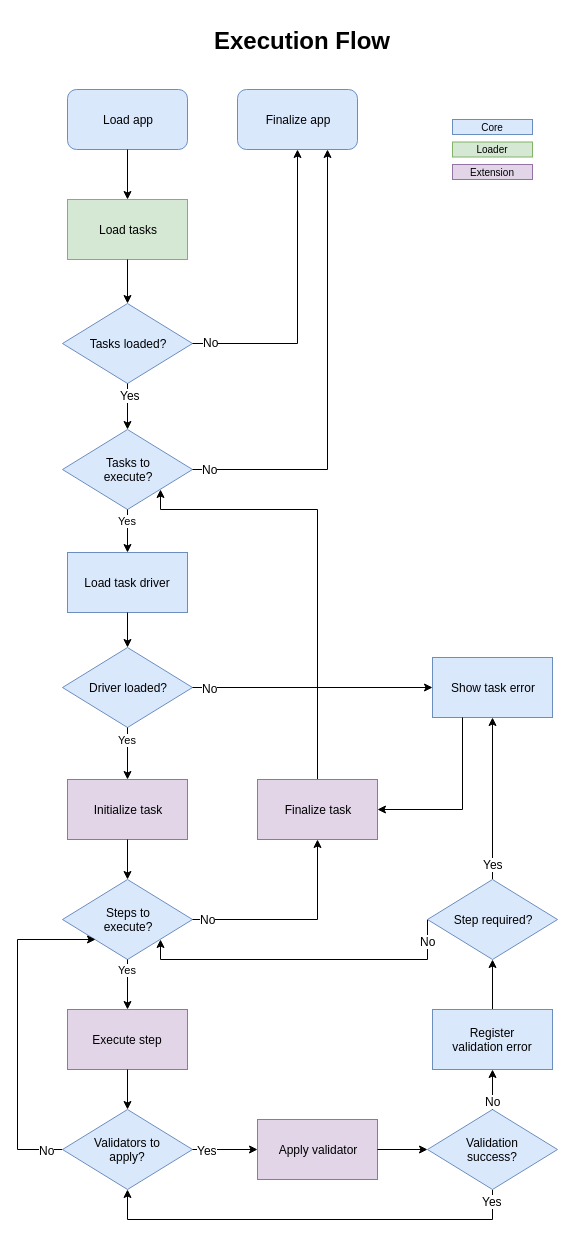

The diagram above was exported from draw.io. Its source (the exported page's mxGraphModel, read from the mxfile embedded in the PNG):
<mxGraphModel dx="1112" dy="1634" grid="0" gridSize="10" guides="1" tooltips="1" connect="1" arrows="1" fold="1" page="1" pageScale="1" pageWidth="827" pageHeight="1169" math="0" shadow="0">
  <root>
    <mxCell id="0" />
    <mxCell id="1" parent="0" />
    <mxCell id="507c7ed7ec2ecfad-1" value="Execution Flow" style="text;strokeColor=none;fillColor=none;html=1;fontSize=24;fontStyle=1;verticalAlign=middle;align=center;" parent="1" vertex="1">
      <mxGeometry x="180" y="-39" width="290" height="60" as="geometry" />
    </mxCell>
    <mxCell id="4264b61c498bbe07-1" value="Load app" style="rounded=1;whiteSpace=wrap;html=1;fillColor=#dae8fc;strokeColor=#6c8ebf;" parent="1" vertex="1">
      <mxGeometry x="90" y="40" width="120" height="60" as="geometry" />
    </mxCell>
    <mxCell id="4264b61c498bbe07-2" value="Load tasks" style="rounded=0;whiteSpace=wrap;html=1;fillColor=#d5e8d4;strokeColor=#82b366;" parent="1" vertex="1">
      <mxGeometry x="90" y="150" width="120" height="60" as="geometry" />
    </mxCell>
    <mxCell id="4264b61c498bbe07-6" style="edgeStyle=orthogonalEdgeStyle;rounded=0;html=1;exitX=0.5;exitY=1;entryX=0.5;entryY=0;startArrow=none;startFill=0;jettySize=auto;orthogonalLoop=1;" parent="1" source="4264b61c498bbe07-1" target="4264b61c498bbe07-2" edge="1">
      <mxGeometry relative="1" as="geometry" />
    </mxCell>
    <mxCell id="4264b61c498bbe07-3" value="Tasks loaded?" style="rhombus;whiteSpace=wrap;html=1;fillColor=#dae8fc;strokeColor=#6c8ebf;" parent="1" vertex="1">
      <mxGeometry x="85" y="254" width="130" height="80" as="geometry" />
    </mxCell>
    <mxCell id="4264b61c498bbe07-7" style="edgeStyle=orthogonalEdgeStyle;rounded=0;html=1;exitX=0.5;exitY=1;entryX=0.5;entryY=0;startArrow=none;startFill=0;jettySize=auto;orthogonalLoop=1;" parent="1" source="4264b61c498bbe07-2" target="4264b61c498bbe07-3" edge="1">
      <mxGeometry relative="1" as="geometry" />
    </mxCell>
    <mxCell id="4264b61c498bbe07-9" value="Load task driver" style="rounded=0;whiteSpace=wrap;html=1;fillColor=#dae8fc;strokeColor=#6c8ebf;" parent="1" vertex="1">
      <mxGeometry x="90" y="503" width="120" height="60" as="geometry" />
    </mxCell>
    <mxCell id="4264b61c498bbe07-11" value="Driver loaded?" style="rhombus;whiteSpace=wrap;html=1;fillColor=#dae8fc;strokeColor=#6c8ebf;" parent="1" vertex="1">
      <mxGeometry x="85" y="598" width="130" height="80" as="geometry" />
    </mxCell>
    <mxCell id="4264b61c498bbe07-12" style="edgeStyle=orthogonalEdgeStyle;rounded=0;html=1;exitX=0.5;exitY=1;entryX=0.5;entryY=0;startArrow=none;startFill=0;jettySize=auto;orthogonalLoop=1;" parent="1" source="4264b61c498bbe07-9" target="4264b61c498bbe07-11" edge="1">
      <mxGeometry relative="1" as="geometry" />
    </mxCell>
    <mxCell id="4264b61c498bbe07-13" value="Tasks to&lt;br&gt;execute?" style="rhombus;whiteSpace=wrap;html=1;fillColor=#dae8fc;strokeColor=#6c8ebf;" parent="1" vertex="1">
      <mxGeometry x="85" y="380" width="130" height="80" as="geometry" />
    </mxCell>
    <mxCell id="4264b61c498bbe07-10" value="Yes" style="edgeStyle=orthogonalEdgeStyle;rounded=0;html=1;exitX=0.5;exitY=1;entryX=0.5;entryY=0;startArrow=none;startFill=0;jettySize=auto;orthogonalLoop=1;" parent="1" source="4264b61c498bbe07-13" target="4264b61c498bbe07-9" edge="1">
      <mxGeometry x="-0.4976" relative="1" as="geometry">
        <mxPoint as="offset" />
      </mxGeometry>
    </mxCell>
    <mxCell id="4264b61c498bbe07-14" style="edgeStyle=orthogonalEdgeStyle;rounded=0;html=1;exitX=0.5;exitY=1;entryX=0.5;entryY=0;startArrow=none;startFill=0;jettySize=auto;orthogonalLoop=1;" parent="1" source="4264b61c498bbe07-3" target="4264b61c498bbe07-13" edge="1">
      <mxGeometry relative="1" as="geometry">
        <mxPoint x="150" y="340" as="sourcePoint" />
        <mxPoint x="150" y="470" as="targetPoint" />
      </mxGeometry>
    </mxCell>
    <mxCell id="71306c3f34080c78-2" value="Yes" style="text;html=1;resizable=0;points=[];align=center;verticalAlign=middle;labelBackgroundColor=#ffffff;" parent="4264b61c498bbe07-14" vertex="1" connectable="0">
      <mxGeometry x="-0.2927" y="2" relative="1" as="geometry">
        <mxPoint y="-5" as="offset" />
      </mxGeometry>
    </mxCell>
    <mxCell id="4264b61c498bbe07-15" value="Finalize app&lt;br&gt;" style="rounded=1;whiteSpace=wrap;html=1;fillColor=#dae8fc;strokeColor=#6c8ebf;" parent="1" vertex="1">
      <mxGeometry x="260" y="40" width="120" height="60" as="geometry" />
    </mxCell>
    <mxCell id="4264b61c498bbe07-8" style="edgeStyle=orthogonalEdgeStyle;rounded=0;html=1;exitX=1;exitY=0.5;startArrow=none;startFill=0;jettySize=auto;orthogonalLoop=1;entryX=0.5;entryY=1;" parent="1" source="4264b61c498bbe07-3" target="4264b61c498bbe07-15" edge="1">
      <mxGeometry relative="1" as="geometry" />
    </mxCell>
    <mxCell id="71306c3f34080c78-1" value="No" style="text;html=1;resizable=0;points=[];align=center;verticalAlign=middle;labelBackgroundColor=#ffffff;" parent="4264b61c498bbe07-8" vertex="1" connectable="0">
      <mxGeometry x="-0.8209" y="-1" relative="1" as="geometry">
        <mxPoint x="-9" y="-3" as="offset" />
      </mxGeometry>
    </mxCell>
    <mxCell id="4264b61c498bbe07-16" style="edgeStyle=orthogonalEdgeStyle;rounded=0;html=1;exitX=1;exitY=0.5;entryX=0.75;entryY=1;startArrow=none;startFill=0;jettySize=auto;orthogonalLoop=1;" parent="1" source="4264b61c498bbe07-13" target="4264b61c498bbe07-15" edge="1">
      <mxGeometry relative="1" as="geometry">
        <Array as="points">
          <mxPoint x="350" y="420" />
        </Array>
      </mxGeometry>
    </mxCell>
    <mxCell id="71306c3f34080c78-4" value="No" style="text;html=1;resizable=0;points=[];align=center;verticalAlign=middle;labelBackgroundColor=#ffffff;" parent="4264b61c498bbe07-16" vertex="1" connectable="0">
      <mxGeometry x="-0.9327" relative="1" as="geometry">
        <mxPoint x="2" y="-1" as="offset" />
      </mxGeometry>
    </mxCell>
    <mxCell id="4264b61c498bbe07-18" value="Show task error" style="rounded=0;whiteSpace=wrap;html=1;fillColor=#dae8fc;strokeColor=#6c8ebf;" parent="1" vertex="1">
      <mxGeometry x="455" y="608" width="120" height="60" as="geometry" />
    </mxCell>
    <mxCell id="4264b61c498bbe07-19" style="edgeStyle=orthogonalEdgeStyle;rounded=0;html=1;exitX=1;exitY=0.5;entryX=0;entryY=0.5;startArrow=none;startFill=0;jettySize=auto;orthogonalLoop=1;" parent="1" source="4264b61c498bbe07-11" target="4264b61c498bbe07-18" edge="1">
      <mxGeometry relative="1" as="geometry" />
    </mxCell>
    <mxCell id="71306c3f34080c78-3" value="No" style="text;html=1;resizable=0;points=[];align=center;verticalAlign=middle;labelBackgroundColor=#ffffff;" parent="4264b61c498bbe07-19" vertex="1" connectable="0">
      <mxGeometry x="-0.837" y="1" relative="1" as="geometry">
        <mxPoint x="-3" y="1" as="offset" />
      </mxGeometry>
    </mxCell>
    <mxCell id="4264b61c498bbe07-21" value="Initialize task" style="rounded=0;whiteSpace=wrap;html=1;fillColor=#e1d5e7;strokeColor=#9673a6;" parent="1" vertex="1">
      <mxGeometry x="90" y="730" width="120" height="60" as="geometry" />
    </mxCell>
    <mxCell id="4264b61c498bbe07-34" value="Yes" style="edgeStyle=orthogonalEdgeStyle;rounded=0;html=1;exitX=0.5;exitY=1;entryX=0.5;entryY=0;startArrow=none;startFill=0;jettySize=auto;orthogonalLoop=1;" parent="1" source="4264b61c498bbe07-11" target="4264b61c498bbe07-21" edge="1">
      <mxGeometry x="-0.5394" relative="1" as="geometry">
        <mxPoint as="offset" />
      </mxGeometry>
    </mxCell>
    <mxCell id="4264b61c498bbe07-23" value="Steps to&lt;br&gt;execute?" style="rhombus;whiteSpace=wrap;html=1;fillColor=#dae8fc;strokeColor=#6c8ebf;" parent="1" vertex="1">
      <mxGeometry x="85" y="830" width="130" height="80" as="geometry" />
    </mxCell>
    <mxCell id="4264b61c498bbe07-35" style="edgeStyle=orthogonalEdgeStyle;rounded=0;html=1;exitX=0.5;exitY=1;entryX=0.5;entryY=0;startArrow=none;startFill=0;jettySize=auto;orthogonalLoop=1;" parent="1" source="4264b61c498bbe07-21" target="4264b61c498bbe07-23" edge="1">
      <mxGeometry relative="1" as="geometry" />
    </mxCell>
    <mxCell id="4264b61c498bbe07-24" value="Execute step" style="rounded=0;whiteSpace=wrap;html=1;fillColor=#e1d5e7;strokeColor=#9673a6;" parent="1" vertex="1">
      <mxGeometry x="90" y="960" width="120" height="60" as="geometry" />
    </mxCell>
    <mxCell id="4264b61c498bbe07-37" value="Yes" style="edgeStyle=orthogonalEdgeStyle;rounded=0;html=1;exitX=0.5;exitY=1;entryX=0.5;entryY=0;startArrow=none;startFill=0;jettySize=auto;orthogonalLoop=1;" parent="1" source="4264b61c498bbe07-23" target="4264b61c498bbe07-24" edge="1">
      <mxGeometry x="-0.5981" relative="1" as="geometry">
        <mxPoint as="offset" />
      </mxGeometry>
    </mxCell>
    <mxCell id="4264b61c498bbe07-41" style="edgeStyle=orthogonalEdgeStyle;rounded=0;html=1;exitX=0;exitY=0.5;entryX=0;entryY=1;startArrow=none;startFill=0;jettySize=auto;orthogonalLoop=1;" parent="1" source="4264b61c498bbe07-25" target="4264b61c498bbe07-23" edge="1">
      <mxGeometry relative="1" as="geometry">
        <Array as="points">
          <mxPoint x="40" y="1100" />
          <mxPoint x="40" y="890" />
        </Array>
      </mxGeometry>
    </mxCell>
    <mxCell id="71306c3f34080c78-6" value="No" style="text;html=1;resizable=0;points=[];align=center;verticalAlign=middle;labelBackgroundColor=#ffffff;" parent="4264b61c498bbe07-41" vertex="1" connectable="0">
      <mxGeometry x="-0.9046" relative="1" as="geometry">
        <mxPoint as="offset" />
      </mxGeometry>
    </mxCell>
    <mxCell id="4264b61c498bbe07-25" value="Validators to&lt;br&gt;apply?" style="rhombus;whiteSpace=wrap;html=1;fillColor=#dae8fc;strokeColor=#6c8ebf;" parent="1" vertex="1">
      <mxGeometry x="85" y="1060" width="130" height="80" as="geometry" />
    </mxCell>
    <mxCell id="4264b61c498bbe07-39" style="edgeStyle=orthogonalEdgeStyle;rounded=0;html=1;exitX=0.5;exitY=1;entryX=0.5;entryY=0;startArrow=none;startFill=0;jettySize=auto;orthogonalLoop=1;" parent="1" source="4264b61c498bbe07-24" target="4264b61c498bbe07-25" edge="1">
      <mxGeometry relative="1" as="geometry" />
    </mxCell>
    <mxCell id="4264b61c498bbe07-26" value="Apply validator" style="rounded=0;whiteSpace=wrap;html=1;fillColor=#e1d5e7;strokeColor=#9673a6;" parent="1" vertex="1">
      <mxGeometry x="280" y="1070" width="120" height="60" as="geometry" />
    </mxCell>
    <mxCell id="4264b61c498bbe07-40" style="edgeStyle=orthogonalEdgeStyle;rounded=0;html=1;exitX=1;exitY=0.5;entryX=0;entryY=0.5;startArrow=none;startFill=0;jettySize=auto;orthogonalLoop=1;" parent="1" source="4264b61c498bbe07-25" target="4264b61c498bbe07-26" edge="1">
      <mxGeometry relative="1" as="geometry" />
    </mxCell>
    <mxCell id="71306c3f34080c78-7" value="Yes" style="text;html=1;resizable=0;points=[];align=center;verticalAlign=middle;labelBackgroundColor=#ffffff;" parent="4264b61c498bbe07-40" vertex="1" connectable="0">
      <mxGeometry x="-0.6496" y="-1" relative="1" as="geometry">
        <mxPoint x="3" y="-1" as="offset" />
      </mxGeometry>
    </mxCell>
    <mxCell id="4264b61c498bbe07-47" style="edgeStyle=orthogonalEdgeStyle;rounded=0;html=1;exitX=0.5;exitY=1;entryX=0.5;entryY=1;startArrow=none;startFill=0;jettySize=auto;orthogonalLoop=1;" parent="1" source="4264b61c498bbe07-27" target="4264b61c498bbe07-25" edge="1">
      <mxGeometry relative="1" as="geometry">
        <Array as="points">
          <mxPoint x="515" y="1170" />
          <mxPoint x="150" y="1170" />
        </Array>
      </mxGeometry>
    </mxCell>
    <mxCell id="71306c3f34080c78-8" value="Yes" style="text;html=1;resizable=0;points=[];align=center;verticalAlign=middle;labelBackgroundColor=#ffffff;" parent="4264b61c498bbe07-47" vertex="1" connectable="0">
      <mxGeometry x="-0.9552" y="-1" relative="1" as="geometry">
        <mxPoint y="1" as="offset" />
      </mxGeometry>
    </mxCell>
    <mxCell id="4264b61c498bbe07-27" value="Validation&lt;br&gt;success?&lt;br&gt;" style="rhombus;whiteSpace=wrap;html=1;fillColor=#dae8fc;strokeColor=#6c8ebf;" parent="1" vertex="1">
      <mxGeometry x="450" y="1060" width="130" height="80" as="geometry" />
    </mxCell>
    <mxCell id="4264b61c498bbe07-43" style="edgeStyle=orthogonalEdgeStyle;rounded=0;html=1;exitX=1;exitY=0.5;entryX=0;entryY=0.5;startArrow=none;startFill=0;jettySize=auto;orthogonalLoop=1;" parent="1" source="4264b61c498bbe07-26" target="4264b61c498bbe07-27" edge="1">
      <mxGeometry relative="1" as="geometry" />
    </mxCell>
    <mxCell id="4264b61c498bbe07-36" style="edgeStyle=orthogonalEdgeStyle;rounded=0;html=1;exitX=0.5;exitY=0;entryX=0.5;entryY=1;startArrow=none;startFill=0;jettySize=auto;orthogonalLoop=1;" parent="1" source="4264b61c498bbe07-30" target="4264b61c498bbe07-18" edge="1">
      <mxGeometry relative="1" as="geometry" />
    </mxCell>
    <mxCell id="71306c3f34080c78-11" value="Yes" style="text;html=1;resizable=0;points=[];align=center;verticalAlign=middle;labelBackgroundColor=#ffffff;" parent="4264b61c498bbe07-36" vertex="1" connectable="0">
      <mxGeometry x="-0.8523" relative="1" as="geometry">
        <mxPoint y="-4" as="offset" />
      </mxGeometry>
    </mxCell>
    <mxCell id="4264b61c498bbe07-46" style="edgeStyle=orthogonalEdgeStyle;rounded=0;html=1;exitX=0;exitY=0.5;entryX=1;entryY=1;startArrow=none;startFill=0;jettySize=auto;orthogonalLoop=1;" parent="1" source="4264b61c498bbe07-30" target="4264b61c498bbe07-23" edge="1">
      <mxGeometry relative="1" as="geometry">
        <Array as="points">
          <mxPoint x="450" y="910" />
          <mxPoint x="183" y="910" />
        </Array>
      </mxGeometry>
    </mxCell>
    <mxCell id="71306c3f34080c78-10" value="No" style="text;html=1;resizable=0;points=[];align=center;verticalAlign=middle;labelBackgroundColor=#ffffff;" parent="4264b61c498bbe07-46" vertex="1" connectable="0">
      <mxGeometry x="-0.8731" y="-1" relative="1" as="geometry">
        <mxPoint x="1" as="offset" />
      </mxGeometry>
    </mxCell>
    <mxCell id="4264b61c498bbe07-30" value="Step required?&lt;br&gt;" style="rhombus;whiteSpace=wrap;html=1;fillColor=#dae8fc;strokeColor=#6c8ebf;" parent="1" vertex="1">
      <mxGeometry x="450" y="830" width="130" height="80" as="geometry" />
    </mxCell>
    <mxCell id="4264b61c498bbe07-45" style="edgeStyle=orthogonalEdgeStyle;rounded=0;html=1;exitX=0.5;exitY=0;entryX=0.5;entryY=1;startArrow=none;startFill=0;jettySize=auto;orthogonalLoop=1;" parent="1" source="4264b61c498bbe07-31" target="4264b61c498bbe07-30" edge="1">
      <mxGeometry relative="1" as="geometry" />
    </mxCell>
    <mxCell id="4264b61c498bbe07-31" value="Register&lt;br&gt;validation error" style="rounded=0;whiteSpace=wrap;html=1;fillColor=#dae8fc;strokeColor=#6c8ebf;" parent="1" vertex="1">
      <mxGeometry x="455" y="960" width="120" height="60" as="geometry" />
    </mxCell>
    <mxCell id="4264b61c498bbe07-44" style="edgeStyle=orthogonalEdgeStyle;rounded=0;html=1;exitX=0.5;exitY=0;entryX=0.5;entryY=1;startArrow=none;startFill=0;jettySize=auto;orthogonalLoop=1;" parent="1" source="4264b61c498bbe07-27" target="4264b61c498bbe07-31" edge="1">
      <mxGeometry relative="1" as="geometry" />
    </mxCell>
    <mxCell id="71306c3f34080c78-9" value="No" style="text;html=1;resizable=0;points=[];align=center;verticalAlign=middle;labelBackgroundColor=#ffffff;" parent="4264b61c498bbe07-44" vertex="1" connectable="0">
      <mxGeometry x="-0.6667" relative="1" as="geometry">
        <mxPoint y="-2" as="offset" />
      </mxGeometry>
    </mxCell>
    <mxCell id="71306c3f34080c78-15" value="" style="group;fontSize=10;" parent="1" vertex="1" connectable="0">
      <mxGeometry x="475" y="70" width="80" height="60" as="geometry" />
    </mxCell>
    <mxCell id="71306c3f34080c78-12" value="Core" style="rounded=0;whiteSpace=wrap;html=1;fillColor=#dae8fc;strokeColor=#6c8ebf;fontSize=10;" parent="71306c3f34080c78-15" vertex="1">
      <mxGeometry width="80" height="15" as="geometry" />
    </mxCell>
    <mxCell id="71306c3f34080c78-13" value="Loader" style="rounded=0;whiteSpace=wrap;html=1;fillColor=#d5e8d4;strokeColor=#82b366;fontSize=10;" parent="71306c3f34080c78-15" vertex="1">
      <mxGeometry y="22.5" width="80" height="15" as="geometry" />
    </mxCell>
    <mxCell id="71306c3f34080c78-14" value="Extension" style="rounded=0;whiteSpace=wrap;html=1;fillColor=#e1d5e7;strokeColor=#9673a6;fontSize=10;" parent="71306c3f34080c78-15" vertex="1">
      <mxGeometry y="45" width="80" height="15" as="geometry" />
    </mxCell>
    <mxCell id="71306c3f34080c78-19" style="edgeStyle=orthogonalEdgeStyle;rounded=0;html=1;exitX=0.5;exitY=0;entryX=1;entryY=1;startArrow=none;startFill=0;jettySize=auto;orthogonalLoop=1;fontSize=10;" parent="1" source="71306c3f34080c78-16" target="4264b61c498bbe07-13" edge="1">
      <mxGeometry relative="1" as="geometry">
        <Array as="points">
          <mxPoint x="340" y="460" />
          <mxPoint x="183" y="460" />
        </Array>
      </mxGeometry>
    </mxCell>
    <mxCell id="71306c3f34080c78-16" value="Finalize task" style="rounded=0;whiteSpace=wrap;html=1;fillColor=#e1d5e7;strokeColor=#9673a6;" parent="1" vertex="1">
      <mxGeometry x="280" y="730" width="120" height="60" as="geometry" />
    </mxCell>
    <mxCell id="71306c3f34080c78-20" style="edgeStyle=orthogonalEdgeStyle;rounded=0;html=1;exitX=0.25;exitY=1;entryX=1;entryY=0.5;startArrow=none;startFill=0;jettySize=auto;orthogonalLoop=1;fontSize=10;" parent="1" source="4264b61c498bbe07-18" target="71306c3f34080c78-16" edge="1">
      <mxGeometry relative="1" as="geometry" />
    </mxCell>
    <mxCell id="4264b61c498bbe07-42" style="edgeStyle=orthogonalEdgeStyle;rounded=0;html=1;exitX=1;exitY=0.5;startArrow=none;startFill=0;jettySize=auto;orthogonalLoop=1;" parent="1" source="4264b61c498bbe07-23" target="71306c3f34080c78-16" edge="1">
      <mxGeometry relative="1" as="geometry">
        <Array as="points">
          <mxPoint x="340" y="870" />
        </Array>
      </mxGeometry>
    </mxCell>
    <mxCell id="71306c3f34080c78-5" value="No" style="text;html=1;resizable=0;points=[];align=center;verticalAlign=middle;labelBackgroundColor=#ffffff;" parent="4264b61c498bbe07-42" vertex="1" connectable="0">
      <mxGeometry x="-0.9315" y="-1" relative="1" as="geometry">
        <mxPoint x="8" y="-2" as="offset" />
      </mxGeometry>
    </mxCell>
  </root>
</mxGraphModel>